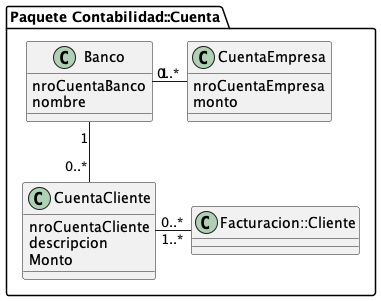

The diagram above was rendered by PlantUML. Its source (embedded in the PNG):
@startuml Modelo de dominio Contabilidad Cuenta



folder "Paquete Contabilidad::Cuenta" {

class Banco {
   nroCuentaBanco
   nombre
 
 
}

class CuentaEmpresa {
   nroCuentaEmpresa
   monto 

}

class CuentaCliente {
   nroCuentaCliente
   descripcion 
   Monto

}



Banco "1" -right- "0..*" CuentaEmpresa
Banco "1" -down- "0..*" CuentaCliente
CuentaCliente "0..*" -right- "1..*" Facturacion::Cliente


  }






@endluml